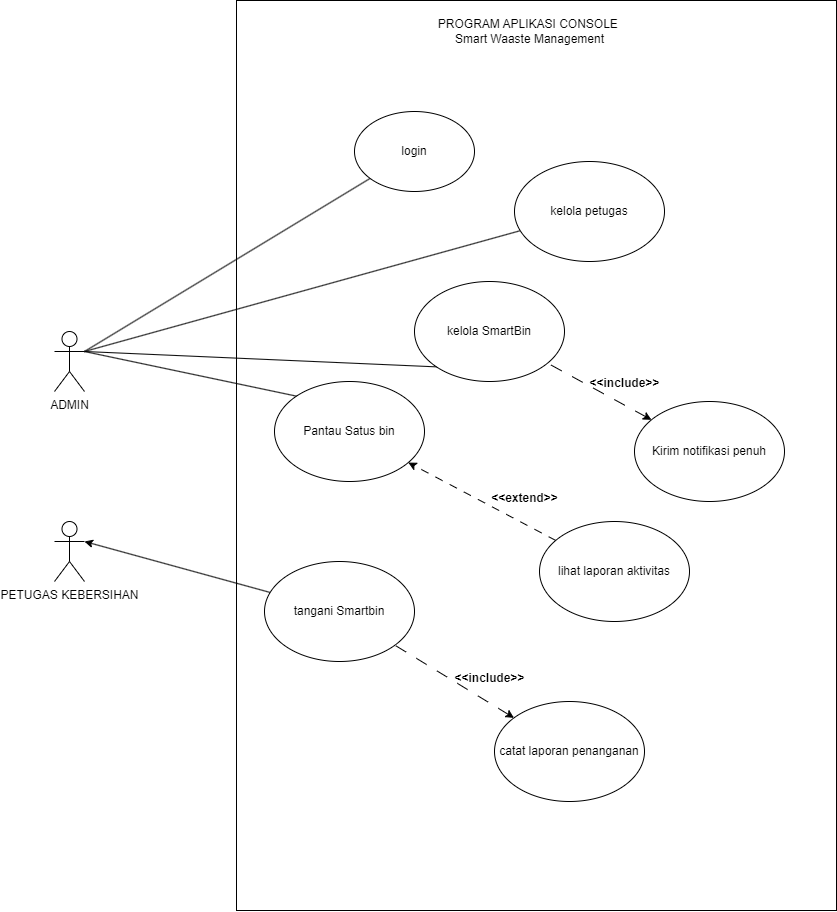

The diagram above was exported from draw.io. Its source (the exported page's mxGraphModel, read from the mxfile embedded in the PNG):
<mxGraphModel dx="1677" dy="852" grid="1" gridSize="10" guides="1" tooltips="1" connect="1" arrows="1" fold="1" page="1" pageScale="1" pageWidth="827" pageHeight="1169" math="0" shadow="0">
  <root>
    <mxCell id="0" />
    <mxCell id="1" parent="0" />
    <mxCell id="Ewkp_F3pazSvsTjaKM7F-1" value="ADMIN" style="shape=umlActor;verticalLabelPosition=bottom;verticalAlign=top;html=1;outlineConnect=0;" vertex="1" parent="1">
      <mxGeometry x="160" y="550" width="30" height="60" as="geometry" />
    </mxCell>
    <mxCell id="Ewkp_F3pazSvsTjaKM7F-3" value="" style="whiteSpace=wrap;html=1;" vertex="1" parent="1">
      <mxGeometry x="342" y="219" width="600" height="910" as="geometry" />
    </mxCell>
    <mxCell id="Ewkp_F3pazSvsTjaKM7F-4" value="PROGRAM APLIKASI CONSOLE&amp;nbsp;&lt;div&gt;Smart Waaste Management&lt;/div&gt;" style="text;html=1;align=center;verticalAlign=middle;resizable=0;points=[];autosize=1;strokeColor=none;fillColor=none;" vertex="1" parent="1">
      <mxGeometry x="530" y="230" width="210" height="40" as="geometry" />
    </mxCell>
    <mxCell id="Ewkp_F3pazSvsTjaKM7F-5" value="login" style="ellipse;whiteSpace=wrap;html=1;" vertex="1" parent="1">
      <mxGeometry x="460" y="330" width="120" height="80" as="geometry" />
    </mxCell>
    <mxCell id="Ewkp_F3pazSvsTjaKM7F-6" value="kelola SmartBin" style="ellipse;whiteSpace=wrap;html=1;" vertex="1" parent="1">
      <mxGeometry x="520" y="500" width="150" height="100" as="geometry" />
    </mxCell>
    <mxCell id="Ewkp_F3pazSvsTjaKM7F-18" style="rounded=0;orthogonalLoop=1;jettySize=auto;html=1;endArrow=none;endFill=0;" edge="1" parent="1" source="Ewkp_F3pazSvsTjaKM7F-8">
      <mxGeometry relative="1" as="geometry">
        <mxPoint x="190" y="570" as="targetPoint" />
      </mxGeometry>
    </mxCell>
    <mxCell id="Ewkp_F3pazSvsTjaKM7F-8" value="kelola petugas" style="ellipse;whiteSpace=wrap;html=1;" vertex="1" parent="1">
      <mxGeometry x="620" y="380" width="150" height="100" as="geometry" />
    </mxCell>
    <mxCell id="Ewkp_F3pazSvsTjaKM7F-9" value="Pantau Satus bin" style="ellipse;whiteSpace=wrap;html=1;" vertex="1" parent="1">
      <mxGeometry x="380" y="600" width="150" height="100" as="geometry" />
    </mxCell>
    <mxCell id="Ewkp_F3pazSvsTjaKM7F-29" style="rounded=0;orthogonalLoop=1;jettySize=auto;html=1;dashed=1;dashPattern=8 8;" edge="1" parent="1" source="Ewkp_F3pazSvsTjaKM7F-10" target="Ewkp_F3pazSvsTjaKM7F-9">
      <mxGeometry relative="1" as="geometry" />
    </mxCell>
    <mxCell id="Ewkp_F3pazSvsTjaKM7F-10" value="lihat laporan aktivitas" style="ellipse;whiteSpace=wrap;html=1;" vertex="1" parent="1">
      <mxGeometry x="645" y="740" width="150" height="100" as="geometry" />
    </mxCell>
    <mxCell id="Ewkp_F3pazSvsTjaKM7F-11" value="tangani Smartbin" style="ellipse;whiteSpace=wrap;html=1;" vertex="1" parent="1">
      <mxGeometry x="370" y="780" width="150" height="100" as="geometry" />
    </mxCell>
    <mxCell id="Ewkp_F3pazSvsTjaKM7F-24" style="rounded=0;orthogonalLoop=1;jettySize=auto;html=1;dashed=1;dashPattern=12 12;endArrow=none;endFill=0;startArrow=classic;startFill=1;" edge="1" parent="1" source="Ewkp_F3pazSvsTjaKM7F-12" target="Ewkp_F3pazSvsTjaKM7F-6">
      <mxGeometry relative="1" as="geometry" />
    </mxCell>
    <mxCell id="Ewkp_F3pazSvsTjaKM7F-12" value="Kirim notifikasi penuh" style="ellipse;whiteSpace=wrap;html=1;" vertex="1" parent="1">
      <mxGeometry x="740" y="620" width="150" height="100" as="geometry" />
    </mxCell>
    <mxCell id="Ewkp_F3pazSvsTjaKM7F-27" style="rounded=0;orthogonalLoop=1;jettySize=auto;html=1;dashed=1;dashPattern=12 12;startArrow=classic;startFill=1;endArrow=none;endFill=0;" edge="1" parent="1" source="Ewkp_F3pazSvsTjaKM7F-13" target="Ewkp_F3pazSvsTjaKM7F-11">
      <mxGeometry relative="1" as="geometry" />
    </mxCell>
    <mxCell id="Ewkp_F3pazSvsTjaKM7F-13" value="catat laporan penanganan" style="ellipse;whiteSpace=wrap;html=1;" vertex="1" parent="1">
      <mxGeometry x="600" y="920" width="150" height="100" as="geometry" />
    </mxCell>
    <mxCell id="Ewkp_F3pazSvsTjaKM7F-15" style="rounded=0;orthogonalLoop=1;jettySize=auto;html=1;entryX=1;entryY=0.3333333333333333;entryDx=0;entryDy=0;entryPerimeter=0;endArrow=none;endFill=0;" edge="1" parent="1" source="Ewkp_F3pazSvsTjaKM7F-5" target="Ewkp_F3pazSvsTjaKM7F-1">
      <mxGeometry relative="1" as="geometry" />
    </mxCell>
    <mxCell id="Ewkp_F3pazSvsTjaKM7F-16" style="rounded=0;orthogonalLoop=1;jettySize=auto;html=1;exitX=0;exitY=1;exitDx=0;exitDy=0;entryX=1;entryY=0.3333333333333333;entryDx=0;entryDy=0;entryPerimeter=0;endArrow=none;endFill=0;" edge="1" parent="1" source="Ewkp_F3pazSvsTjaKM7F-6" target="Ewkp_F3pazSvsTjaKM7F-1">
      <mxGeometry relative="1" as="geometry" />
    </mxCell>
    <mxCell id="Ewkp_F3pazSvsTjaKM7F-19" value="PETUGAS KEBERSIHAN" style="shape=umlActor;verticalLabelPosition=bottom;verticalAlign=top;html=1;outlineConnect=0;" vertex="1" parent="1">
      <mxGeometry x="160" y="740" width="30" height="60" as="geometry" />
    </mxCell>
    <mxCell id="Ewkp_F3pazSvsTjaKM7F-21" style="rounded=0;orthogonalLoop=1;jettySize=auto;html=1;exitX=0;exitY=0;exitDx=0;exitDy=0;entryX=1;entryY=0.3333333333333333;entryDx=0;entryDy=0;entryPerimeter=0;endArrow=none;endFill=0;" edge="1" parent="1" source="Ewkp_F3pazSvsTjaKM7F-9" target="Ewkp_F3pazSvsTjaKM7F-1">
      <mxGeometry relative="1" as="geometry" />
    </mxCell>
    <mxCell id="Ewkp_F3pazSvsTjaKM7F-23" style="rounded=0;orthogonalLoop=1;jettySize=auto;html=1;entryX=1;entryY=0.3333333333333333;entryDx=0;entryDy=0;entryPerimeter=0;" edge="1" parent="1" source="Ewkp_F3pazSvsTjaKM7F-11" target="Ewkp_F3pazSvsTjaKM7F-19">
      <mxGeometry relative="1" as="geometry" />
    </mxCell>
    <mxCell id="Ewkp_F3pazSvsTjaKM7F-26" value="&lt;table&gt;&lt;tbody&gt;&lt;tr&gt;&lt;td data-col-size=&quot;sm&quot; data-end=&quot;1414&quot; data-start=&quot;1396&quot;&gt;&lt;strong data-end=&quot;1413&quot; data-start=&quot;1398&quot;&gt;&amp;lt;&amp;lt;include&amp;gt;&amp;gt;&lt;/strong&gt;&lt;/td&gt;&lt;/tr&gt;&lt;/tbody&gt;&lt;/table&gt;&lt;table&gt;&lt;tbody&gt;&lt;tr&gt;&lt;td data-col-size=&quot;md&quot; data-end=&quot;1457&quot; data-start=&quot;1414&quot;&gt;&lt;/td&gt;&lt;/tr&gt;&lt;/tbody&gt;&lt;/table&gt;" style="text;html=1;align=center;verticalAlign=middle;resizable=0;points=[];autosize=1;strokeColor=none;fillColor=none;" vertex="1" parent="1">
      <mxGeometry x="680" y="585" width="100" height="40" as="geometry" />
    </mxCell>
    <mxCell id="Ewkp_F3pazSvsTjaKM7F-28" value="&lt;table&gt;&lt;tbody&gt;&lt;tr&gt;&lt;td data-col-size=&quot;sm&quot; data-end=&quot;1414&quot; data-start=&quot;1396&quot;&gt;&lt;strong data-end=&quot;1413&quot; data-start=&quot;1398&quot;&gt;&amp;lt;&amp;lt;include&amp;gt;&amp;gt;&lt;/strong&gt;&lt;/td&gt;&lt;/tr&gt;&lt;/tbody&gt;&lt;/table&gt;&lt;table&gt;&lt;tbody&gt;&lt;tr&gt;&lt;td data-col-size=&quot;md&quot; data-end=&quot;1457&quot; data-start=&quot;1414&quot;&gt;&lt;/td&gt;&lt;/tr&gt;&lt;/tbody&gt;&lt;/table&gt;" style="text;html=1;align=center;verticalAlign=middle;resizable=0;points=[];autosize=1;strokeColor=none;fillColor=none;" vertex="1" parent="1">
      <mxGeometry x="545" y="880" width="100" height="40" as="geometry" />
    </mxCell>
    <mxCell id="Ewkp_F3pazSvsTjaKM7F-30" value="&lt;table&gt;&lt;tbody&gt;&lt;tr&gt;&lt;td data-col-size=&quot;sm&quot; data-end=&quot;1414&quot; data-start=&quot;1396&quot;&gt;&lt;strong data-end=&quot;1413&quot; data-start=&quot;1398&quot;&gt;&amp;lt;&amp;lt;extend&amp;gt;&amp;gt;&lt;/strong&gt;&lt;/td&gt;&lt;/tr&gt;&lt;/tbody&gt;&lt;/table&gt;&lt;table&gt;&lt;tbody&gt;&lt;tr&gt;&lt;td data-col-size=&quot;md&quot; data-end=&quot;1457&quot; data-start=&quot;1414&quot;&gt;&lt;/td&gt;&lt;/tr&gt;&lt;/tbody&gt;&lt;/table&gt;" style="text;html=1;align=center;verticalAlign=middle;resizable=0;points=[];autosize=1;strokeColor=none;fillColor=none;" vertex="1" parent="1">
      <mxGeometry x="580" y="700" width="100" height="40" as="geometry" />
    </mxCell>
  </root>
</mxGraphModel>